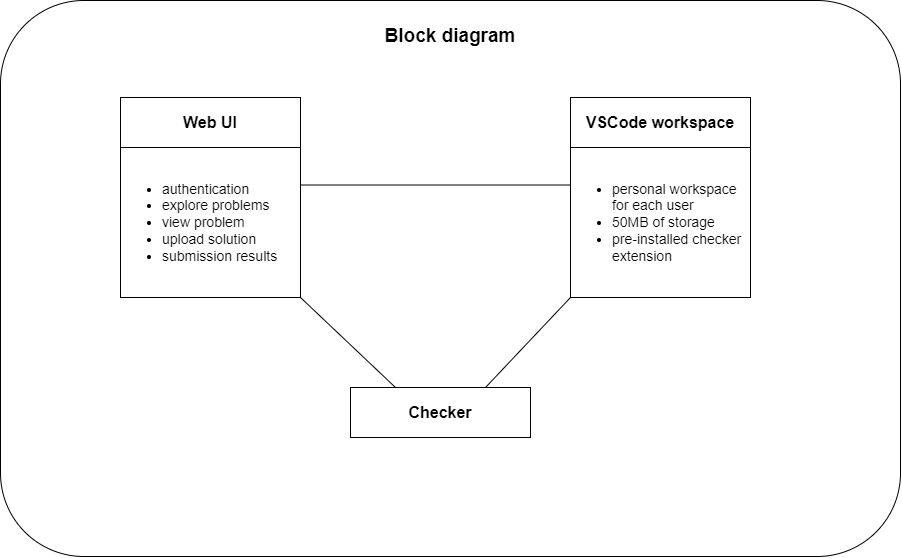

The diagram above was exported from draw.io. Its source (the exported page's mxGraphModel, read from the mxfile embedded in the PNG):
<mxGraphModel dx="1079" dy="747" grid="1" gridSize="10" guides="1" tooltips="1" connect="1" arrows="1" fold="1" page="1" pageScale="1" pageWidth="850" pageHeight="1100" math="0" shadow="0">
  <root>
    <mxCell id="0" />
    <mxCell id="1" parent="0" />
    <mxCell id="2" value="" style="rounded=1;whiteSpace=wrap;html=1;" vertex="1" parent="1">
      <mxGeometry x="20" y="243" width="900" height="556" as="geometry" />
    </mxCell>
    <mxCell id="3" value="Block diagram" style="text;html=1;strokeColor=none;fillColor=none;align=center;verticalAlign=middle;whiteSpace=wrap;rounded=0;fontSize=19;fontStyle=1" vertex="1" parent="1">
      <mxGeometry x="390" y="264" width="160" height="30" as="geometry" />
    </mxCell>
    <mxCell id="4" value="Web UI" style="rounded=0;whiteSpace=wrap;html=1;align=center;fontStyle=1;fontSize=16;" vertex="1" parent="1">
      <mxGeometry x="140" y="340" width="180" height="50" as="geometry" />
    </mxCell>
    <mxCell id="5" value="&lt;ul style=&quot;font-size: 14px;&quot;&gt;&lt;li&gt;authentication&lt;/li&gt;&lt;li&gt;explore problems&lt;/li&gt;&lt;li&gt;view problem&lt;/li&gt;&lt;li&gt;upload solution&lt;/li&gt;&lt;li style=&quot;border-color: var(--border-color);&quot;&gt;submission results&lt;/li&gt;&lt;/ul&gt;" style="rounded=0;whiteSpace=wrap;html=1;fontSize=16;align=left;" vertex="1" parent="1">
      <mxGeometry x="140" y="390" width="180" height="150" as="geometry" />
    </mxCell>
    <mxCell id="6" value="VSCode workspace" style="rounded=0;whiteSpace=wrap;html=1;align=center;fontStyle=1;fontSize=16;" vertex="1" parent="1">
      <mxGeometry x="590" y="340" width="180" height="50" as="geometry" />
    </mxCell>
    <mxCell id="7" value="&lt;ul style=&quot;font-size: 14px;&quot;&gt;&lt;li&gt;personal workspace for each user&lt;/li&gt;&lt;li&gt;50MB of storage&lt;/li&gt;&lt;li&gt;pre-installed checker extension&lt;/li&gt;&lt;/ul&gt;" style="rounded=0;whiteSpace=wrap;html=1;fontSize=16;align=left;" vertex="1" parent="1">
      <mxGeometry x="590" y="390" width="180" height="150" as="geometry" />
    </mxCell>
    <mxCell id="8" value="Checker" style="rounded=0;whiteSpace=wrap;html=1;align=center;fontStyle=1;fontSize=16;" vertex="1" parent="1">
      <mxGeometry x="370" y="630" width="180" height="50" as="geometry" />
    </mxCell>
    <mxCell id="13" value="" style="endArrow=none;html=1;fontSize=14;exitX=1;exitY=0.25;exitDx=0;exitDy=0;entryX=0;entryY=0.25;entryDx=0;entryDy=0;" edge="1" parent="1" source="5" target="7">
      <mxGeometry width="50" height="50" relative="1" as="geometry">
        <mxPoint x="490" y="490" as="sourcePoint" />
        <mxPoint x="540" y="440" as="targetPoint" />
      </mxGeometry>
    </mxCell>
    <mxCell id="14" value="" style="endArrow=none;html=1;fontSize=14;exitX=0.25;exitY=0;exitDx=0;exitDy=0;entryX=1;entryY=1;entryDx=0;entryDy=0;" edge="1" parent="1" source="8" target="5">
      <mxGeometry width="50" height="50" relative="1" as="geometry">
        <mxPoint x="490" y="490" as="sourcePoint" />
        <mxPoint x="540" y="440" as="targetPoint" />
      </mxGeometry>
    </mxCell>
    <mxCell id="15" value="" style="endArrow=none;html=1;fontSize=14;entryX=0.75;entryY=0;entryDx=0;entryDy=0;exitX=0;exitY=1;exitDx=0;exitDy=0;" edge="1" parent="1" source="7" target="8">
      <mxGeometry width="50" height="50" relative="1" as="geometry">
        <mxPoint x="490" y="490" as="sourcePoint" />
        <mxPoint x="540" y="440" as="targetPoint" />
      </mxGeometry>
    </mxCell>
  </root>
</mxGraphModel>